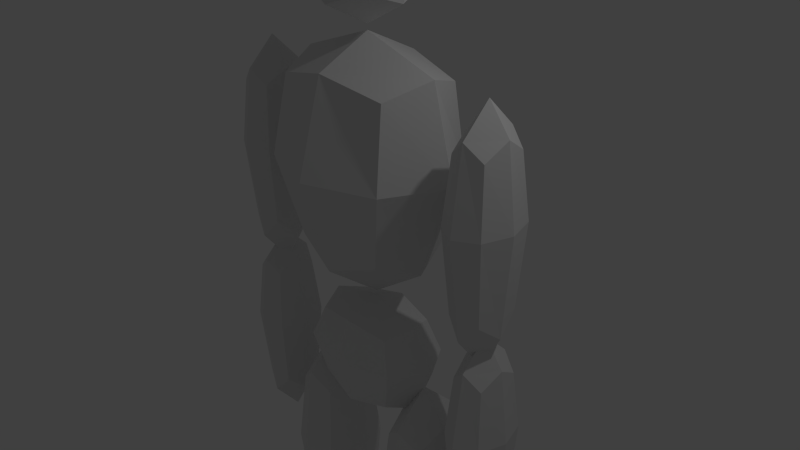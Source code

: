 # Source: model_raw_1_bkp.blend  (saved by Blender 2.76.0; exported with 4.5.12 LTS)
import bpy
from mathutils import Matrix  # noqa: F401  (used for matrix-valued properties, if any)

bpy.ops.wm.read_factory_settings(use_empty=True)
scene = bpy.context.scene
scene.name = 'Scene'

# ---- collections
col_collection_1 = bpy.data.collections.new('Collection 1'); scene.collection.children.link(col_collection_1)
col_collection_2 = bpy.data.collections.new('Collection 2'); scene.collection.children.link(col_collection_2)

# ---- materials (node trees are filled in below, after node groups)
mat_material = bpy.data.materials.new('Material')
mat_material.alpha_threshold = 0.0
mat_material.use_transparent_shadow = False
mat_material.roughness = 0.5
mat_material.line_color = (0.0, 0.0, 0.0, 1.0)

# ---- material node trees

# ---- world
world_world = bpy.data.worlds.new('World'); scene.world = world_world
world_world.color = (0.05088, 0.05088, 0.05088)
world_world.use_sun_shadow = False
world_world.sun_shadow_jitter_overblur = 0.0
world_world.cycles.sampling_method = 'MANUAL'
world_world.cycles.sample_map_resolution = 256

# ---- cameras
cam_camera = bpy.data.cameras.new('Camera')
cam_camera.clip_end = 100.0
cam_camera.lens = 35.0
cam_camera.sensor_width = 32.0
cam_camera.sensor_height = 18.0
cam_camera.ortho_scale = 7.314
cam_camera.dof.focus_distance = 0.0
cam_camera.dof.aperture_fstop = 128.0

# ---- lights
light_lamp = bpy.data.lights.new('Lamp', 'POINT')
light_lamp.transmission_factor = 0.0
light_lamp.cutoff_distance = 30.0
light_lamp.energy = 100.0
light_lamp.shadow_buffer_clip_start = 1.001
light_lamp.shadow_soft_size = 0.1
light_lamp.shadow_maximum_resolution = 0.006
light_lamp.use_absolute_resolution = True
light_lamp.cycles.use_multiple_importance_sampling = False

# ---- meshes
me_cube = bpy.data.meshes.new('Cube')
me_cube.from_pydata([(-1.432, -0.5877, -22.91), (-1.432, -0.5877, -24.06), (-2.639, -0.5877, -24.06), (-2.639, -0.5877, -22.91), (-1.432, 2.622, -22.91), (-1.432, 2.622, -24.06), (-2.639, 2.622, -24.06), (-2.639, 2.622, -22.91), (-1.266, -0.9873, -23.48), (-2.036, -0.9873, -22.75), (-1.266, 1.236, -22.75), (-2.036, -0.9873, -24.22), (-1.266, 1.236, -24.22), (-2.805, -0.9873, -23.48), (-2.805, 1.236, -24.22), (-2.805, 1.236, -22.75), (-1.266, 2.95, -23.48), (-2.036, 2.95, -22.75), (-2.036, 2.95, -24.22), (-2.805, 2.95, -23.48), (-2.036, 1.234, -22.45), (-3.123, 1.234, -23.48), (-0.9486, 1.234, -23.48), (-2.036, 3.577, -23.48), (-2.036, -1.777, -23.48), (2.928, -0.5877, -22.91), (2.928, -0.5877, -24.06), (1.721, -0.5877, -24.06), (1.721, -0.5877, -22.91), (2.928, 2.622, -22.91), (2.928, 2.622, -24.06), (1.721, 2.622, -24.06), (1.721, 2.622, -22.91), (3.094, -0.9873, -23.48), (2.325, -0.9873, -22.75), (3.094, 1.236, -22.75), (2.325, -0.9873, -24.22), (3.094, 1.236, -24.22), (1.555, -0.9873, -23.48), (1.555, 1.236, -24.22), (1.555, 1.236, -22.75), (3.094, 2.95, -23.48), (2.325, 2.95, -22.75), (2.325, 2.95, -24.22), (1.555, 2.95, -23.48), (2.325, 1.234, -22.45), (1.238, 1.234, -23.48), (3.412, 1.234, -23.48), (2.325, 3.577, -23.48), (2.325, -1.777, -23.48), (4.651, 2.899, -8.791), (4.651, 1.662, -8.791), (3.728, 1.662, -8.791), (3.728, 2.899, -8.791), (4.651, 2.899, -4.81), (4.651, 1.662, -4.81), (3.728, 1.662, -4.81), (3.728, 2.899, -4.81), (4.778, 2.28, -9.287), (4.19, 3.069, -9.287), (4.778, 3.069, -6.529), (4.19, 1.492, -9.287), (4.778, 1.492, -6.529), (3.601, 2.28, -9.287), (3.601, 1.492, -6.529), (3.601, 3.069, -6.529), (4.778, 2.28, -4.403), (4.19, 3.069, -4.403), (4.19, 1.492, -4.403), (3.601, 2.28, -4.403), (4.19, 3.394, -6.532), (3.359, 2.28, -6.532), (4.19, 1.166, -6.532), (5.021, 2.28, -6.532), (4.19, 2.28, -3.626), (4.19, 2.28, -10.27), (-3.605, 2.899, -8.791), (-3.605, 1.662, -8.791), (-4.527, 1.662, -8.791), (-4.527, 2.899, -8.791), (-3.605, 2.899, -4.81), (-3.605, 1.662, -4.81), (-4.527, 1.662, -4.81), (-4.527, 2.899, -4.81), (-3.478, 2.28, -9.287), (-4.066, 3.069, -9.287), (-3.478, 3.069, -6.529), (-4.066, 1.492, -9.287), (-3.478, 1.492, -6.529), (-4.654, 2.28, -9.287), (-4.654, 1.492, -6.529), (-4.654, 3.069, -6.529), (-3.478, 2.28, -4.403), (-4.066, 3.069, -4.403), (-4.066, 1.492, -4.403), (-4.654, 2.28, -4.403), (-4.066, 3.394, -6.532), (-4.897, 2.28, -6.532), (-4.066, 1.166, -6.532), (-3.235, 2.28, -6.532), (-4.066, 2.28, -3.626), (-4.066, 2.28, -10.27), (-3.457, 2.934, -2.988), (-3.457, 1.627, -2.988), (-4.432, 1.627, -2.988), (-4.432, 2.934, -2.988), (-3.457, 2.934, 1.221), (-3.457, 1.627, 1.221), (-4.432, 1.627, 1.221), (-4.432, 2.934, 1.221), (-3.323, 2.28, -3.512), (-3.945, 3.114, -3.512), (-3.323, 3.114, -0.5968), (-3.945, 1.447, -3.512), (-3.323, 1.447, -0.5968), (-4.567, 2.28, -3.512), (-4.567, 1.447, -0.5968), (-4.567, 3.114, -0.5968), (-3.323, 2.28, 1.65), (-3.945, 3.114, 1.65), (-3.945, 1.447, 1.65), (-4.567, 2.28, 1.65), (-3.945, 3.458, -0.6), (-4.823, 2.28, -0.6), (-3.945, 1.102, -0.6), (-3.066, 2.28, -0.6), (-3.945, 2.28, 2.472), (-3.945, 2.28, -4.548), (4.54, 2.934, -2.988), (4.54, 1.627, -2.988), (3.565, 1.627, -2.988), (3.565, 2.934, -2.988), (4.54, 2.934, 1.221), (4.54, 1.627, 1.221), (3.565, 1.627, 1.221), (3.565, 2.934, 1.221), (4.674, 2.28, -3.512), (4.052, 3.114, -3.512), (4.674, 3.114, -0.5968), (4.052, 1.447, -3.512), (4.674, 1.447, -0.5968), (3.43, 2.28, -3.512), (3.43, 1.447, -0.5968), (3.43, 3.114, -0.5968), (4.674, 2.28, 1.65), (4.052, 3.114, 1.65), (4.052, 1.447, 1.65), (3.43, 2.28, 1.65), (4.052, 3.458, -0.6), (3.174, 2.28, -0.6), (4.052, 1.102, -0.6), (4.931, 2.28, -0.6), (4.052, 2.28, 2.472), (4.052, 2.28, -4.548), (2.574, 2.808, -20.89), (2.574, 1.752, -20.89), (1.532, 1.752, -20.89), (1.532, 2.808, -20.89), (2.574, 2.808, -15.9), (2.574, 1.752, -15.9), (1.532, 1.752, -15.9), (1.532, 2.808, -15.9), (2.718, 2.28, -21.51), (2.053, 2.954, -21.51), (2.718, 2.954, -18.05), (2.053, 1.607, -21.51), (2.718, 1.607, -18.05), (1.388, 2.28, -21.51), (1.388, 1.607, -18.05), (1.388, 2.954, -18.05), (2.718, 2.28, -15.39), (2.053, 2.954, -15.39), (2.053, 1.607, -15.39), (1.388, 2.28, -15.39), (2.053, 3.232, -18.06), (1.114, 2.28, -18.06), (2.053, 1.329, -18.06), (2.992, 2.28, -18.06), (2.053, 2.28, -14.41), (2.053, 2.28, -22.74), (-1.193, 2.808, -20.89), (-1.193, 1.752, -20.89), (-2.235, 1.752, -20.89), (-2.235, 2.808, -20.89), (-1.193, 2.808, -15.9), (-1.193, 1.752, -15.9), (-2.235, 1.752, -15.9), (-2.235, 2.808, -15.9), (-1.049, 2.28, -21.51), (-1.714, 2.954, -21.51), (-1.049, 2.954, -18.05), (-1.714, 1.607, -21.51), (-1.049, 1.607, -18.05), (-2.378, 2.28, -21.51), (-2.378, 1.607, -18.05), (-2.378, 2.954, -18.05), (-1.049, 2.28, -15.39), (-1.714, 2.954, -15.39), (-1.714, 1.607, -15.39), (-2.378, 2.28, -15.39), (-1.714, 3.232, -18.06), (-2.653, 2.28, -18.06), (-1.714, 1.329, -18.06), (-0.7746, 2.28, -18.06), (-1.714, 2.28, -14.41), (-1.714, 2.28, -22.74), (-1.167, 3.091, -13.08), (-1.167, 1.47, -13.08), (-2.376, 1.47, -13.08), (-2.376, 3.091, -13.08), (-1.167, 3.091, -7.861), (-1.167, 1.47, -7.861), (-2.376, 1.47, -7.861), (-2.376, 3.091, -7.861), (-1.0, 2.28, -13.73), (-1.771, 3.314, -13.73), (-1.0, 3.314, -10.11), (-1.771, 1.246, -13.73), (-1.0, 1.246, -10.11), (-2.542, 2.28, -13.73), (-2.542, 1.246, -10.11), (-2.542, 3.314, -10.11), (-1.0, 2.28, -7.328), (-1.771, 3.314, -7.328), (-1.771, 1.246, -7.328), (-2.542, 2.28, -7.328), (-1.771, 3.741, -10.12), (-2.861, 2.28, -10.12), (-1.771, 0.8195, -10.12), (-0.6818, 2.28, -10.12), (-1.771, 2.28, -6.309), (-1.771, 2.28, -15.01), (2.664, 3.091, -13.08), (2.664, 1.47, -13.08), (1.455, 1.47, -13.08), (1.455, 3.091, -13.08), (2.664, 3.091, -7.861), (2.664, 1.47, -7.861), (1.455, 1.47, -7.861), (1.455, 3.091, -7.861), (2.831, 2.28, -13.73), (2.06, 3.314, -13.73), (2.831, 3.314, -10.11), (2.06, 1.246, -13.73), (2.831, 1.246, -10.11), (1.288, 2.28, -13.73), (1.288, 1.246, -10.11), (1.288, 3.314, -10.11), (2.831, 2.28, -7.328), (2.06, 3.314, -7.328), (2.06, 1.246, -7.328), (1.288, 2.28, -7.328), (2.06, 3.741, -10.12), (0.97, 2.28, -10.12), (2.06, 0.8195, -10.12), (3.149, 2.28, -10.12), (2.06, 2.28, -6.309), (2.06, 2.28, -15.01), (1.338, 3.091, -6.997), (1.338, 1.47, -6.997), (-1.173, 1.47, -6.997), (-1.173, 3.091, -6.997), (1.338, 3.091, -4.811), (1.338, 1.47, -4.811), (-1.173, 1.47, -4.811), (-1.173, 3.091, -4.811), (1.683, 2.28, -7.269), (0.08232, 3.314, -7.269), (1.683, 3.314, -5.755), (0.08232, 1.246, -7.269), (1.683, 1.246, -5.755), (-1.519, 2.28, -7.269), (-1.519, 1.246, -5.755), (-1.519, 3.314, -5.755), (1.683, 2.28, -4.587), (0.08232, 3.314, -4.587), (0.08232, 1.246, -4.587), (-1.519, 2.28, -4.587), (0.08232, 3.741, -5.756), (-2.18, 2.28, -5.756), (0.08232, 0.8195, -5.756), (2.345, 2.28, -5.756), (0.08232, 2.28, -4.16), (0.08232, 2.28, -7.807), (1.53, 3.503, -2.36), (1.53, 1.057, -2.36), (-1.366, 1.057, -2.36), (-1.366, 3.503, -2.36), (1.881, 3.503, 2.103), (1.881, 1.057, 2.103), (-1.716, 1.057, 2.103), (-1.716, 3.503, 2.103), (1.929, 2.28, -2.846), (0.08232, 3.84, -2.846), (1.929, 3.84, -0.1413), (0.08232, 0.7208, -2.846), (2.104, 0.657, -0.08315), (-1.764, 2.28, -2.846), (-1.94, 0.657, -0.08315), (-1.764, 3.84, -0.1413), (2.376, 2.28, 2.501), (0.08232, 3.84, 2.501), (0.08232, 0.7208, 2.501), (-2.211, 2.28, 2.501), (0.08232, 4.484, -0.1444), (-2.775, 2.365, -0.08645), (0.08232, -0.04817, -0.08645), (2.939, 2.365, -0.08645), (0.08232, 2.28, 3.264), (0.08232, 2.365, -4.097), (1.082, 3.28, 4.412), (1.082, 1.28, 4.412), (-0.9177, 1.28, 4.412), (-0.9177, 3.28, 4.412), (1.082, 3.28, 7.109), (1.082, 1.28, 7.109), (-0.9177, 1.28, 7.109), (-0.9177, 3.28, 7.109), (1.358, 2.28, 4.076), (0.08232, 3.556, 4.076), (1.358, 3.556, 5.944), (0.08232, 1.005, 4.076), (1.358, 1.005, 5.944), (-1.193, 2.28, 4.076), (-1.193, 1.005, 5.944), (-1.193, 3.556, 5.944), (1.358, 2.28, 7.384), (0.08232, 3.556, 7.384), (0.08232, 1.005, 7.384), (-1.193, 2.28, 7.384), (0.08232, 4.082, 5.942), (-1.72, 2.28, 5.942), (0.08232, 0.4783, 5.942), (1.884, 2.28, 5.942), (0.08232, 2.28, 7.911), (0.08232, 2.28, 3.413)], [], [(24, 11, 2, 13), (23, 19, 6, 18), (22, 16, 5, 12), (21, 19, 7, 15), (20, 9, 3, 15), (17, 20, 15, 7), (4, 10, 20, 17), (10, 0, 9, 20), (13, 21, 15, 3), (2, 14, 21, 13), (14, 6, 19, 21), (8, 22, 12, 1), (0, 10, 22, 8), (10, 4, 16, 22), (16, 23, 18, 5), (4, 17, 23, 16), (17, 7, 19, 23), (9, 24, 13, 3), (0, 8, 24, 9), (8, 1, 11, 24), (2, 11, 1, 12, 5, 18, 19, 14), (49, 36, 27, 38), (48, 44, 31, 43), (47, 41, 30, 37), (46, 44, 32, 40), (45, 34, 28, 40), (42, 45, 40, 32), (29, 35, 45, 42), (35, 25, 34, 45), (38, 46, 40, 28), (27, 39, 46, 38), (39, 31, 44, 46), (33, 47, 37, 26), (25, 35, 47, 33), (35, 29, 41, 47), (41, 48, 43, 30), (29, 42, 48, 41), (42, 32, 44, 48), (34, 49, 38, 28), (25, 33, 49, 34), (33, 26, 36, 49), (27, 36, 26, 37, 30, 43, 44, 39), (75, 61, 52, 63), (74, 69, 56, 68), (73, 66, 55, 62), (72, 68, 56, 64), (71, 69, 57, 65), (70, 59, 53, 65), (67, 70, 65, 57), (54, 60, 70, 67), (60, 50, 59, 70), (63, 71, 65, 53), (52, 64, 71, 63), (64, 56, 69, 71), (61, 72, 64, 52), (51, 62, 72, 61), (62, 55, 68, 72), (58, 73, 62, 51), (50, 60, 73, 58), (60, 54, 66, 73), (66, 74, 68, 55), (54, 67, 74, 66), (67, 57, 69, 74), (59, 75, 63, 53), (50, 58, 75, 59), (58, 51, 61, 75), (101, 87, 78, 89), (100, 95, 82, 94), (99, 92, 81, 88), (98, 94, 82, 90), (97, 95, 83, 91), (96, 85, 79, 91), (93, 96, 91, 83), (80, 86, 96, 93), (86, 76, 85, 96), (89, 97, 91, 79), (78, 90, 97, 89), (90, 82, 95, 97), (87, 98, 90, 78), (77, 88, 98, 87), (88, 81, 94, 98), (84, 99, 88, 77), (76, 86, 99, 84), (86, 80, 92, 99), (92, 100, 94, 81), (80, 93, 100, 92), (93, 83, 95, 100), (85, 101, 89, 79), (76, 84, 101, 85), (84, 77, 87, 101), (127, 113, 104, 115), (126, 121, 108, 120), (125, 118, 107, 114), (124, 120, 108, 116), (123, 121, 109, 117), (122, 111, 105, 117), (119, 122, 117, 109), (106, 112, 122, 119), (112, 102, 111, 122), (115, 123, 117, 105), (104, 116, 123, 115), (116, 108, 121, 123), (113, 124, 116, 104), (103, 114, 124, 113), (114, 107, 120, 124), (110, 125, 114, 103), (102, 112, 125, 110), (112, 106, 118, 125), (118, 126, 120, 107), (106, 119, 126, 118), (119, 109, 121, 126), (111, 127, 115, 105), (102, 110, 127, 111), (110, 103, 113, 127), (153, 139, 130, 141), (152, 147, 134, 146), (151, 144, 133, 140), (150, 146, 134, 142), (149, 147, 135, 143), (148, 137, 131, 143), (145, 148, 143, 135), (132, 138, 148, 145), (138, 128, 137, 148), (141, 149, 143, 131), (130, 142, 149, 141), (142, 134, 147, 149), (139, 150, 142, 130), (129, 140, 150, 139), (140, 133, 146, 150), (136, 151, 140, 129), (128, 138, 151, 136), (138, 132, 144, 151), (144, 152, 146, 133), (132, 145, 152, 144), (145, 135, 147, 152), (137, 153, 141, 131), (128, 136, 153, 137), (136, 129, 139, 153), (179, 165, 156, 167), (178, 173, 160, 172), (177, 170, 159, 166), (176, 172, 160, 168), (175, 173, 161, 169), (174, 163, 157, 169), (171, 174, 169, 161), (158, 164, 174, 171), (164, 154, 163, 174), (167, 175, 169, 157), (156, 168, 175, 167), (168, 160, 173, 175), (165, 176, 168, 156), (155, 166, 176, 165), (166, 159, 172, 176), (162, 177, 166, 155), (154, 164, 177, 162), (164, 158, 170, 177), (170, 178, 172, 159), (158, 171, 178, 170), (171, 161, 173, 178), (163, 179, 167, 157), (154, 162, 179, 163), (162, 155, 165, 179), (205, 191, 182, 193), (204, 199, 186, 198), (203, 196, 185, 192), (202, 198, 186, 194), (201, 199, 187, 195), (200, 189, 183, 195), (197, 200, 195, 187), (184, 190, 200, 197), (190, 180, 189, 200), (193, 201, 195, 183), (182, 194, 201, 193), (194, 186, 199, 201), (191, 202, 194, 182), (181, 192, 202, 191), (192, 185, 198, 202), (188, 203, 192, 181), (180, 190, 203, 188), (190, 184, 196, 203), (196, 204, 198, 185), (184, 197, 204, 196), (197, 187, 199, 204), (189, 205, 193, 183), (180, 188, 205, 189), (188, 181, 191, 205), (231, 217, 208, 219), (230, 225, 212, 224), (229, 222, 211, 218), (228, 224, 212, 220), (227, 225, 213, 221), (226, 215, 209, 221), (223, 226, 221, 213), (210, 216, 226, 223), (216, 206, 215, 226), (219, 227, 221, 209), (208, 220, 227, 219), (220, 212, 225, 227), (217, 228, 220, 208), (207, 218, 228, 217), (218, 211, 224, 228), (214, 229, 218, 207), (206, 216, 229, 214), (216, 210, 222, 229), (222, 230, 224, 211), (210, 223, 230, 222), (223, 213, 225, 230), (215, 231, 219, 209), (206, 214, 231, 215), (214, 207, 217, 231), (257, 243, 234, 245), (256, 251, 238, 250), (255, 248, 237, 244), (254, 250, 238, 246), (253, 251, 239, 247), (252, 241, 235, 247), (249, 252, 247, 239), (236, 242, 252, 249), (242, 232, 241, 252), (245, 253, 247, 235), (234, 246, 253, 245), (246, 238, 251, 253), (243, 254, 246, 234), (233, 244, 254, 243), (244, 237, 250, 254), (240, 255, 244, 233), (232, 242, 255, 240), (242, 236, 248, 255), (248, 256, 250, 237), (236, 249, 256, 248), (249, 239, 251, 256), (241, 257, 245, 235), (232, 240, 257, 241), (240, 233, 243, 257), (283, 269, 260, 271), (282, 277, 264, 276), (281, 274, 263, 270), (280, 276, 264, 272), (279, 277, 265, 273), (278, 267, 261, 273), (275, 278, 273, 265), (262, 268, 278, 275), (268, 258, 267, 278), (271, 279, 273, 261), (260, 272, 279, 271), (272, 264, 277, 279), (269, 280, 272, 260), (259, 270, 280, 269), (270, 263, 276, 280), (266, 281, 270, 259), (258, 268, 281, 266), (268, 262, 274, 281), (274, 282, 276, 263), (262, 275, 282, 274), (275, 265, 277, 282), (267, 283, 271, 261), (258, 266, 283, 267), (266, 259, 269, 283), (309, 295, 286, 297), (308, 303, 290, 302), (307, 300, 289, 296), (306, 302, 290, 298), (305, 303, 291, 299), (304, 293, 287, 299), (301, 304, 299, 291), (288, 294, 304, 301), (294, 284, 293, 304), (297, 305, 299, 287), (286, 298, 305, 297), (298, 290, 303, 305), (295, 306, 298, 286), (285, 296, 306, 295), (296, 289, 302, 306), (292, 307, 296, 285), (284, 294, 307, 292), (294, 288, 300, 307), (300, 308, 302, 289), (288, 301, 308, 300), (301, 291, 303, 308), (293, 309, 297, 287), (284, 292, 309, 293), (292, 285, 295, 309), (335, 321, 312, 323), (334, 329, 316, 328), (333, 326, 315, 322), (332, 328, 316, 324), (331, 329, 317, 325), (330, 319, 313, 325), (327, 330, 325, 317), (314, 320, 330, 327), (320, 310, 319, 330), (323, 331, 325, 313), (312, 324, 331, 323), (324, 316, 329, 331), (321, 332, 324, 312), (311, 322, 332, 321), (322, 315, 328, 332), (318, 333, 322, 311), (310, 320, 333, 318), (320, 314, 326, 333), (326, 334, 328, 315), (314, 327, 334, 326), (327, 317, 329, 334), (319, 335, 323, 313), (310, 318, 335, 319), (318, 311, 321, 335)])
me_cube.materials.append(mat_material)
me_cube.use_remesh_preserve_volume = False
me_cube.use_remesh_preserve_attributes = False
me_cube.use_mirror_vertex_groups = False
me_cube.update()
arm_armature = bpy.data.armatures.new('Armature')  # bones are not reproduced

# ---- objects
ob_main_fighter = bpy.data.objects.new('main_fighter', me_cube)
ob_lamp = bpy.data.objects.new('Lamp', light_lamp)
ob_camera = bpy.data.objects.new('Camera', cam_camera)
ob_armature = bpy.data.objects.new('Armature', arm_armature)

# ---- transforms, parenting, visibility, modifiers, constraints
ob_main_fighter.location = (-0.03863, -1.07, 1.368)
ob_main_fighter.scale = (0.4693, 0.4693, 0.4693)
ob_main_fighter.lock_rotations_4d = False
ob_main_fighter.empty_display_type = 'ARROWS'
ob_main_fighter.lineart.crease_threshold = 0.0
ob_lamp.location = (4.076, 1.005, 5.904)
ob_lamp.rotation_euler = (0.6503, 0.05522, 1.866)
ob_lamp.lock_rotations_4d = False
ob_lamp.empty_display_type = 'ARROWS'
ob_lamp.color = (0.0, 0.0, 0.0, 0.0)
ob_lamp.lineart.crease_threshold = 0.0
ob_camera.location = (7.481, -6.508, 5.344)
ob_camera.rotation_euler = (1.109, 0.01082, 0.8149)
ob_camera.lock_rotations_4d = False
ob_camera.empty_display_type = 'ARROWS'
ob_camera.color = (0.0, 0.0, 0.0, 0.0)
ob_camera.display_type = 'WIRE'
ob_camera.lineart.crease_threshold = 0.0
ob_armature.location = (0.01685, -0.0477, -1.992)
ob_armature.scale = (2.271, 2.271, 2.271)
ob_armature.show_in_front = True
ob_armature.lineart.crease_threshold = 0.0

# ---- collection membership
col_collection_1.objects.link(ob_main_fighter)
col_collection_1.objects.link(ob_lamp)
col_collection_1.objects.link(ob_camera)
col_collection_2.objects.link(ob_armature)

# ---- scene / render settings (as saved in the file)
scene.camera = ob_camera
scene.frame_start = 1; scene.frame_end = 250; scene.frame_set(1)
scene.render.engine = 'BLENDER_EEVEE_NEXT'
scene.render.resolution_percentage = 50
scene.render.dither_intensity = 0.0
scene.cycles.use_denoising = False
scene.cycles.samples = 10
scene.cycles.sampling_pattern = 'TABULATED_SOBOL'
scene.cycles.light_sampling_threshold = 0.0
scene.cycles.use_adaptive_sampling = False
scene.cycles.use_light_tree = False
scene.cycles.blur_glossy = 0.0
scene.cycles.pixel_filter_type = 'GAUSSIAN'
scene.cycles.sample_clamp_indirect = 0.0
scene.view_settings.view_transform = 'Standard'
bpy.context.view_layer.update()
